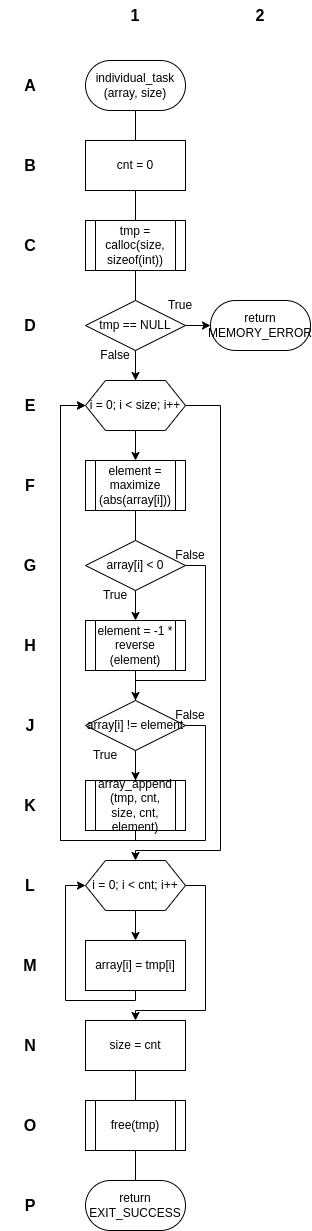

The diagram above was exported from draw.io. Its source (the exported page's mxGraphModel, read from the mxfile embedded in the PNG):
<mxGraphModel dx="1434" dy="827" grid="1" gridSize="10" guides="1" tooltips="1" connect="1" arrows="1" fold="1" page="1" pageScale="1" pageWidth="850" pageHeight="1100" math="0" shadow="0">
  <root>
    <mxCell id="0" />
    <mxCell id="1" parent="0" />
    <mxCell id="hxgw1_oXooH9tmlhSv3f-40" value="" style="endArrow=none;html=1;rounded=0;entryX=0.5;entryY=1;entryDx=0;entryDy=0;exitX=0.5;exitY=0;exitDx=0;exitDy=0;" parent="1" source="wZCHmfCxpdAYE0ivIiB8-16" target="wZCHmfCxpdAYE0ivIiB8-14" edge="1">
      <mxGeometry width="50" height="50" relative="1" as="geometry">
        <mxPoint x="600" y="1040" as="sourcePoint" />
        <mxPoint x="650" y="990" as="targetPoint" />
      </mxGeometry>
    </mxCell>
    <mxCell id="hxgw1_oXooH9tmlhSv3f-24" value="" style="endArrow=none;html=1;rounded=0;entryX=0.5;entryY=1;entryDx=0;entryDy=0;exitX=0.5;exitY=0;exitDx=0;exitDy=0;" parent="1" target="hxgw1_oXooH9tmlhSv3f-16" edge="1">
      <mxGeometry width="50" height="50" relative="1" as="geometry">
        <mxPoint x="425" y="800" as="sourcePoint" />
        <mxPoint x="650" y="690" as="targetPoint" />
      </mxGeometry>
    </mxCell>
    <mxCell id="hxgw1_oXooH9tmlhSv3f-21" value="" style="endArrow=none;html=1;rounded=0;entryX=0.5;entryY=1;entryDx=0;entryDy=0;exitX=0.5;exitY=0;exitDx=0;exitDy=0;" parent="1" source="wZCHmfCxpdAYE0ivIiB8-3" target="6UXS3T_M5x5w3UQfukHG-6" edge="1">
      <mxGeometry width="50" height="50" relative="1" as="geometry">
        <mxPoint x="590" y="640" as="sourcePoint" />
        <mxPoint x="500" y="280" as="targetPoint" />
      </mxGeometry>
    </mxCell>
    <mxCell id="6UXS3T_M5x5w3UQfukHG-6" value="individual_task&lt;br&gt;(array, size)" style="rounded=1;whiteSpace=wrap;html=1;arcSize=50;" parent="1" vertex="1">
      <mxGeometry x="375" y="80" width="100" height="50" as="geometry" />
    </mxCell>
    <mxCell id="6UXS3T_M5x5w3UQfukHG-7" value="cnt = 0" style="rounded=0;whiteSpace=wrap;html=1;" parent="1" vertex="1">
      <mxGeometry x="375" y="160" width="100" height="50" as="geometry" />
    </mxCell>
    <mxCell id="6UXS3T_M5x5w3UQfukHG-8" value="tmp = calloc(size, sizeof(int))" style="shape=process;whiteSpace=wrap;html=1;backgroundOutline=1;" parent="1" vertex="1">
      <mxGeometry x="375" y="240" width="100" height="50" as="geometry" />
    </mxCell>
    <mxCell id="hxgw1_oXooH9tmlhSv3f-22" style="edgeStyle=orthogonalEdgeStyle;rounded=0;orthogonalLoop=1;jettySize=auto;html=1;exitX=1;exitY=0.5;exitDx=0;exitDy=0;entryX=0;entryY=0.5;entryDx=0;entryDy=0;" parent="1" source="6UXS3T_M5x5w3UQfukHG-9" target="6UXS3T_M5x5w3UQfukHG-10" edge="1">
      <mxGeometry relative="1" as="geometry" />
    </mxCell>
    <mxCell id="hxgw1_oXooH9tmlhSv3f-23" style="edgeStyle=orthogonalEdgeStyle;rounded=0;orthogonalLoop=1;jettySize=auto;html=1;exitX=0.5;exitY=1;exitDx=0;exitDy=0;entryX=0.5;entryY=0;entryDx=0;entryDy=0;" parent="1" source="6UXS3T_M5x5w3UQfukHG-9" target="wZCHmfCxpdAYE0ivIiB8-3" edge="1">
      <mxGeometry relative="1" as="geometry" />
    </mxCell>
    <mxCell id="6UXS3T_M5x5w3UQfukHG-9" value="tmp == NULL" style="rhombus;whiteSpace=wrap;html=1;" parent="1" vertex="1">
      <mxGeometry x="375" y="320" width="100" height="50" as="geometry" />
    </mxCell>
    <mxCell id="6UXS3T_M5x5w3UQfukHG-10" value="return MEMORY_ERROR" style="rounded=1;whiteSpace=wrap;html=1;arcSize=50;" parent="1" vertex="1">
      <mxGeometry x="500" y="320" width="100" height="50" as="geometry" />
    </mxCell>
    <mxCell id="wZCHmfCxpdAYE0ivIiB8-1" value="1" style="text;html=1;strokeColor=none;fillColor=none;align=center;verticalAlign=middle;whiteSpace=wrap;rounded=0;fontSize=16;fontStyle=1" parent="1" vertex="1">
      <mxGeometry x="395" y="20" width="60" height="30" as="geometry" />
    </mxCell>
    <mxCell id="wZCHmfCxpdAYE0ivIiB8-2" value="2" style="text;html=1;strokeColor=none;fillColor=none;align=center;verticalAlign=middle;whiteSpace=wrap;rounded=0;fontSize=16;fontStyle=1" parent="1" vertex="1">
      <mxGeometry x="520" y="20" width="60" height="30" as="geometry" />
    </mxCell>
    <mxCell id="hxgw1_oXooH9tmlhSv3f-25" style="edgeStyle=orthogonalEdgeStyle;rounded=0;orthogonalLoop=1;jettySize=auto;html=1;exitX=0.5;exitY=1;exitDx=0;exitDy=0;entryX=0.5;entryY=0;entryDx=0;entryDy=0;" parent="1" source="wZCHmfCxpdAYE0ivIiB8-3" target="hxgw1_oXooH9tmlhSv3f-18" edge="1">
      <mxGeometry relative="1" as="geometry" />
    </mxCell>
    <mxCell id="hxgw1_oXooH9tmlhSv3f-27" style="edgeStyle=orthogonalEdgeStyle;rounded=0;orthogonalLoop=1;jettySize=auto;html=1;exitX=1;exitY=0.5;exitDx=0;exitDy=0;entryX=0.5;entryY=0;entryDx=0;entryDy=0;" parent="1" source="wZCHmfCxpdAYE0ivIiB8-3" target="wZCHmfCxpdAYE0ivIiB8-12" edge="1">
      <mxGeometry relative="1" as="geometry">
        <Array as="points">
          <mxPoint x="510" y="425" />
          <mxPoint x="510" y="870" />
          <mxPoint x="425" y="870" />
        </Array>
      </mxGeometry>
    </mxCell>
    <mxCell id="wZCHmfCxpdAYE0ivIiB8-3" value="i = 0; i &amp;lt; size; i++" style="shape=hexagon;perimeter=hexagonPerimeter2;whiteSpace=wrap;html=1;fixedSize=1;" parent="1" vertex="1">
      <mxGeometry x="375" y="400" width="100" height="50" as="geometry" />
    </mxCell>
    <mxCell id="hxgw1_oXooH9tmlhSv3f-19" style="edgeStyle=orthogonalEdgeStyle;rounded=0;orthogonalLoop=1;jettySize=auto;html=1;exitX=1;exitY=0.5;exitDx=0;exitDy=0;entryX=0.5;entryY=0;entryDx=0;entryDy=0;" parent="1" source="wZCHmfCxpdAYE0ivIiB8-5" target="wZCHmfCxpdAYE0ivIiB8-8" edge="1">
      <mxGeometry relative="1" as="geometry">
        <Array as="points">
          <mxPoint x="495" y="585" />
          <mxPoint x="495" y="700" />
          <mxPoint x="425" y="700" />
        </Array>
      </mxGeometry>
    </mxCell>
    <mxCell id="hxgw1_oXooH9tmlhSv3f-20" style="edgeStyle=orthogonalEdgeStyle;rounded=0;orthogonalLoop=1;jettySize=auto;html=1;exitX=0.5;exitY=1;exitDx=0;exitDy=0;entryX=0.5;entryY=0;entryDx=0;entryDy=0;" parent="1" source="wZCHmfCxpdAYE0ivIiB8-5" target="hxgw1_oXooH9tmlhSv3f-16" edge="1">
      <mxGeometry relative="1" as="geometry" />
    </mxCell>
    <mxCell id="wZCHmfCxpdAYE0ivIiB8-5" value="array[i] &amp;lt; 0" style="rhombus;whiteSpace=wrap;html=1;" parent="1" vertex="1">
      <mxGeometry x="375" y="560" width="100" height="50" as="geometry" />
    </mxCell>
    <mxCell id="hxgw1_oXooH9tmlhSv3f-38" style="edgeStyle=orthogonalEdgeStyle;rounded=0;orthogonalLoop=1;jettySize=auto;html=1;exitX=1;exitY=0.5;exitDx=0;exitDy=0;entryX=0;entryY=0.5;entryDx=0;entryDy=0;" parent="1" source="wZCHmfCxpdAYE0ivIiB8-8" target="wZCHmfCxpdAYE0ivIiB8-3" edge="1">
      <mxGeometry relative="1" as="geometry">
        <Array as="points">
          <mxPoint x="495" y="745" />
          <mxPoint x="495" y="860" />
          <mxPoint x="350" y="860" />
          <mxPoint x="350" y="425" />
        </Array>
      </mxGeometry>
    </mxCell>
    <mxCell id="hIFG6-89Lzow_QfRHyQi-1" style="edgeStyle=orthogonalEdgeStyle;rounded=0;orthogonalLoop=1;jettySize=auto;html=1;exitX=0.5;exitY=1;exitDx=0;exitDy=0;entryX=0.5;entryY=0;entryDx=0;entryDy=0;" parent="1" source="wZCHmfCxpdAYE0ivIiB8-8" edge="1">
      <mxGeometry relative="1" as="geometry">
        <mxPoint x="425" y="800" as="targetPoint" />
      </mxGeometry>
    </mxCell>
    <mxCell id="wZCHmfCxpdAYE0ivIiB8-8" value="array[i] != element" style="rhombus;whiteSpace=wrap;html=1;" parent="1" vertex="1">
      <mxGeometry x="375" y="720" width="100" height="50" as="geometry" />
    </mxCell>
    <mxCell id="hxgw1_oXooH9tmlhSv3f-39" style="edgeStyle=orthogonalEdgeStyle;rounded=0;orthogonalLoop=1;jettySize=auto;html=1;exitX=0.5;exitY=1;exitDx=0;exitDy=0;entryX=0;entryY=0.5;entryDx=0;entryDy=0;" parent="1" target="wZCHmfCxpdAYE0ivIiB8-3" edge="1">
      <mxGeometry relative="1" as="geometry">
        <mxPoint x="360" y="480" as="targetPoint" />
        <Array as="points">
          <mxPoint x="425" y="860" />
          <mxPoint x="350" y="860" />
          <mxPoint x="350" y="425" />
        </Array>
        <mxPoint x="425" y="850" as="sourcePoint" />
      </mxGeometry>
    </mxCell>
    <mxCell id="hxgw1_oXooH9tmlhSv3f-29" style="edgeStyle=orthogonalEdgeStyle;rounded=0;orthogonalLoop=1;jettySize=auto;html=1;exitX=0.5;exitY=1;exitDx=0;exitDy=0;entryX=0.5;entryY=0;entryDx=0;entryDy=0;" parent="1" source="wZCHmfCxpdAYE0ivIiB8-12" target="wZCHmfCxpdAYE0ivIiB8-13" edge="1">
      <mxGeometry relative="1" as="geometry" />
    </mxCell>
    <mxCell id="hxgw1_oXooH9tmlhSv3f-31" style="edgeStyle=orthogonalEdgeStyle;rounded=0;orthogonalLoop=1;jettySize=auto;html=1;exitX=1;exitY=0.5;exitDx=0;exitDy=0;entryX=0.5;entryY=0;entryDx=0;entryDy=0;" parent="1" source="wZCHmfCxpdAYE0ivIiB8-12" target="wZCHmfCxpdAYE0ivIiB8-14" edge="1">
      <mxGeometry relative="1" as="geometry">
        <Array as="points">
          <mxPoint x="495" y="905" />
          <mxPoint x="495" y="1030" />
          <mxPoint x="425" y="1030" />
        </Array>
      </mxGeometry>
    </mxCell>
    <mxCell id="wZCHmfCxpdAYE0ivIiB8-12" value="i = 0; i &amp;lt; cnt; i++" style="shape=hexagon;perimeter=hexagonPerimeter2;whiteSpace=wrap;html=1;fixedSize=1;" parent="1" vertex="1">
      <mxGeometry x="375" y="880" width="100" height="50" as="geometry" />
    </mxCell>
    <mxCell id="hxgw1_oXooH9tmlhSv3f-30" style="edgeStyle=orthogonalEdgeStyle;rounded=0;orthogonalLoop=1;jettySize=auto;html=1;exitX=0.5;exitY=1;exitDx=0;exitDy=0;entryX=0;entryY=0.5;entryDx=0;entryDy=0;" parent="1" source="wZCHmfCxpdAYE0ivIiB8-13" target="wZCHmfCxpdAYE0ivIiB8-12" edge="1">
      <mxGeometry relative="1" as="geometry">
        <Array as="points">
          <mxPoint x="425" y="1020" />
          <mxPoint x="355" y="1020" />
          <mxPoint x="355" y="905" />
        </Array>
      </mxGeometry>
    </mxCell>
    <mxCell id="wZCHmfCxpdAYE0ivIiB8-13" value="array[i] = tmp[i]" style="rounded=0;whiteSpace=wrap;html=1;" parent="1" vertex="1">
      <mxGeometry x="375" y="960" width="100" height="50" as="geometry" />
    </mxCell>
    <mxCell id="wZCHmfCxpdAYE0ivIiB8-14" value="size = cnt" style="rounded=0;whiteSpace=wrap;html=1;" parent="1" vertex="1">
      <mxGeometry x="375" y="1040" width="100" height="50" as="geometry" />
    </mxCell>
    <mxCell id="wZCHmfCxpdAYE0ivIiB8-15" value="free(tmp)" style="shape=process;whiteSpace=wrap;html=1;backgroundOutline=1;" parent="1" vertex="1">
      <mxGeometry x="375" y="1120" width="100" height="50" as="geometry" />
    </mxCell>
    <mxCell id="wZCHmfCxpdAYE0ivIiB8-16" value="return EXIT_SUCCESS" style="rounded=1;whiteSpace=wrap;html=1;arcSize=50;" parent="1" vertex="1">
      <mxGeometry x="375" y="1200" width="100" height="50" as="geometry" />
    </mxCell>
    <mxCell id="hxgw1_oXooH9tmlhSv3f-1" value="A" style="text;html=1;strokeColor=none;fillColor=none;align=center;verticalAlign=middle;whiteSpace=wrap;rounded=0;fontSize=16;fontStyle=1" parent="1" vertex="1">
      <mxGeometry x="290" y="90" width="60" height="30" as="geometry" />
    </mxCell>
    <mxCell id="hxgw1_oXooH9tmlhSv3f-2" value="B" style="text;html=1;strokeColor=none;fillColor=none;align=center;verticalAlign=middle;whiteSpace=wrap;rounded=0;fontSize=16;fontStyle=1" parent="1" vertex="1">
      <mxGeometry x="290" y="170" width="60" height="30" as="geometry" />
    </mxCell>
    <mxCell id="hxgw1_oXooH9tmlhSv3f-3" value="C" style="text;html=1;strokeColor=none;fillColor=none;align=center;verticalAlign=middle;whiteSpace=wrap;rounded=0;fontSize=16;fontStyle=1" parent="1" vertex="1">
      <mxGeometry x="290" y="250" width="60" height="30" as="geometry" />
    </mxCell>
    <mxCell id="hxgw1_oXooH9tmlhSv3f-4" value="D" style="text;html=1;strokeColor=none;fillColor=none;align=center;verticalAlign=middle;whiteSpace=wrap;rounded=0;fontSize=16;fontStyle=1" parent="1" vertex="1">
      <mxGeometry x="290" y="330" width="60" height="30" as="geometry" />
    </mxCell>
    <mxCell id="hxgw1_oXooH9tmlhSv3f-5" value="E" style="text;html=1;strokeColor=none;fillColor=none;align=center;verticalAlign=middle;whiteSpace=wrap;rounded=0;fontSize=16;fontStyle=1" parent="1" vertex="1">
      <mxGeometry x="290" y="410" width="60" height="30" as="geometry" />
    </mxCell>
    <mxCell id="hxgw1_oXooH9tmlhSv3f-6" value="F" style="text;html=1;strokeColor=none;fillColor=none;align=center;verticalAlign=middle;whiteSpace=wrap;rounded=0;fontSize=16;fontStyle=1" parent="1" vertex="1">
      <mxGeometry x="290" y="490" width="60" height="30" as="geometry" />
    </mxCell>
    <mxCell id="hxgw1_oXooH9tmlhSv3f-7" value="G" style="text;html=1;strokeColor=none;fillColor=none;align=center;verticalAlign=middle;whiteSpace=wrap;rounded=0;fontSize=16;fontStyle=1" parent="1" vertex="1">
      <mxGeometry x="290" y="570" width="60" height="30" as="geometry" />
    </mxCell>
    <mxCell id="hxgw1_oXooH9tmlhSv3f-8" value="H" style="text;html=1;strokeColor=none;fillColor=none;align=center;verticalAlign=middle;whiteSpace=wrap;rounded=0;fontSize=16;fontStyle=1" parent="1" vertex="1">
      <mxGeometry x="290" y="650" width="60" height="30" as="geometry" />
    </mxCell>
    <mxCell id="hxgw1_oXooH9tmlhSv3f-9" value="J" style="text;html=1;strokeColor=none;fillColor=none;align=center;verticalAlign=middle;whiteSpace=wrap;rounded=0;fontSize=16;fontStyle=1" parent="1" vertex="1">
      <mxGeometry x="290" y="730" width="60" height="30" as="geometry" />
    </mxCell>
    <mxCell id="hxgw1_oXooH9tmlhSv3f-10" value="K" style="text;html=1;strokeColor=none;fillColor=none;align=center;verticalAlign=middle;whiteSpace=wrap;rounded=0;fontSize=16;fontStyle=1" parent="1" vertex="1">
      <mxGeometry x="290" y="810" width="60" height="30" as="geometry" />
    </mxCell>
    <mxCell id="hxgw1_oXooH9tmlhSv3f-11" value="L" style="text;html=1;strokeColor=none;fillColor=none;align=center;verticalAlign=middle;whiteSpace=wrap;rounded=0;fontSize=16;fontStyle=1" parent="1" vertex="1">
      <mxGeometry x="290" y="890" width="60" height="30" as="geometry" />
    </mxCell>
    <mxCell id="hxgw1_oXooH9tmlhSv3f-12" value="M" style="text;html=1;strokeColor=none;fillColor=none;align=center;verticalAlign=middle;whiteSpace=wrap;rounded=0;fontSize=16;fontStyle=1" parent="1" vertex="1">
      <mxGeometry x="290" y="970" width="60" height="30" as="geometry" />
    </mxCell>
    <mxCell id="hxgw1_oXooH9tmlhSv3f-13" value="N" style="text;html=1;strokeColor=none;fillColor=none;align=center;verticalAlign=middle;whiteSpace=wrap;rounded=0;fontSize=16;fontStyle=1" parent="1" vertex="1">
      <mxGeometry x="290" y="1050" width="60" height="30" as="geometry" />
    </mxCell>
    <mxCell id="hxgw1_oXooH9tmlhSv3f-14" value="O" style="text;html=1;strokeColor=none;fillColor=none;align=center;verticalAlign=middle;whiteSpace=wrap;rounded=0;fontSize=16;fontStyle=1" parent="1" vertex="1">
      <mxGeometry x="290" y="1130" width="60" height="30" as="geometry" />
    </mxCell>
    <mxCell id="hxgw1_oXooH9tmlhSv3f-15" value="P" style="text;html=1;strokeColor=none;fillColor=none;align=center;verticalAlign=middle;whiteSpace=wrap;rounded=0;fontSize=16;fontStyle=1" parent="1" vertex="1">
      <mxGeometry x="290" y="1210" width="60" height="30" as="geometry" />
    </mxCell>
    <mxCell id="hxgw1_oXooH9tmlhSv3f-16" value="element = -1 * reverse&lt;br&gt;(element)" style="shape=process;whiteSpace=wrap;html=1;backgroundOutline=1;" parent="1" vertex="1">
      <mxGeometry x="375" y="640" width="100" height="50" as="geometry" />
    </mxCell>
    <mxCell id="hxgw1_oXooH9tmlhSv3f-18" value="element = maximize&lt;br&gt;(abs(array[i]))" style="shape=process;whiteSpace=wrap;html=1;backgroundOutline=1;" parent="1" vertex="1">
      <mxGeometry x="375" y="480" width="100" height="50" as="geometry" />
    </mxCell>
    <mxCell id="hxgw1_oXooH9tmlhSv3f-32" value="" style="endArrow=none;html=1;rounded=0;entryX=0.5;entryY=1;entryDx=0;entryDy=0;exitX=0.5;exitY=0;exitDx=0;exitDy=0;" parent="1" source="wZCHmfCxpdAYE0ivIiB8-5" target="hxgw1_oXooH9tmlhSv3f-18" edge="1">
      <mxGeometry width="50" height="50" relative="1" as="geometry">
        <mxPoint x="600" y="570" as="sourcePoint" />
        <mxPoint x="650" y="520" as="targetPoint" />
      </mxGeometry>
    </mxCell>
    <mxCell id="hxgw1_oXooH9tmlhSv3f-43" value="True" style="text;html=1;strokeColor=none;fillColor=none;align=center;verticalAlign=middle;whiteSpace=wrap;rounded=0;" parent="1" vertex="1">
      <mxGeometry x="440" y="310" width="60" height="30" as="geometry" />
    </mxCell>
    <mxCell id="hxgw1_oXooH9tmlhSv3f-44" value="False" style="text;html=1;strokeColor=none;fillColor=none;align=center;verticalAlign=middle;whiteSpace=wrap;rounded=0;" parent="1" vertex="1">
      <mxGeometry x="375" y="360" width="60" height="30" as="geometry" />
    </mxCell>
    <mxCell id="hxgw1_oXooH9tmlhSv3f-47" value="True" style="text;html=1;strokeColor=none;fillColor=none;align=center;verticalAlign=middle;whiteSpace=wrap;rounded=0;" parent="1" vertex="1">
      <mxGeometry x="375" y="600" width="60" height="30" as="geometry" />
    </mxCell>
    <mxCell id="hxgw1_oXooH9tmlhSv3f-49" value="False" style="text;html=1;strokeColor=none;fillColor=none;align=center;verticalAlign=middle;whiteSpace=wrap;rounded=0;" parent="1" vertex="1">
      <mxGeometry x="450" y="560" width="60" height="30" as="geometry" />
    </mxCell>
    <mxCell id="hxgw1_oXooH9tmlhSv3f-50" value="False" style="text;html=1;strokeColor=none;fillColor=none;align=center;verticalAlign=middle;whiteSpace=wrap;rounded=0;" parent="1" vertex="1">
      <mxGeometry x="450" y="720" width="60" height="30" as="geometry" />
    </mxCell>
    <mxCell id="hxgw1_oXooH9tmlhSv3f-51" value="True" style="text;html=1;strokeColor=none;fillColor=none;align=center;verticalAlign=middle;whiteSpace=wrap;rounded=0;" parent="1" vertex="1">
      <mxGeometry x="365" y="760" width="60" height="30" as="geometry" />
    </mxCell>
    <mxCell id="3_tFYM8iaQdfwa143hjp-1" value="array_append&lt;br&gt;(tmp, cnt, size, cnt, element)" style="shape=process;whiteSpace=wrap;html=1;backgroundOutline=1;" parent="1" vertex="1">
      <mxGeometry x="375" y="800" width="100" height="50" as="geometry" />
    </mxCell>
  </root>
</mxGraphModel>